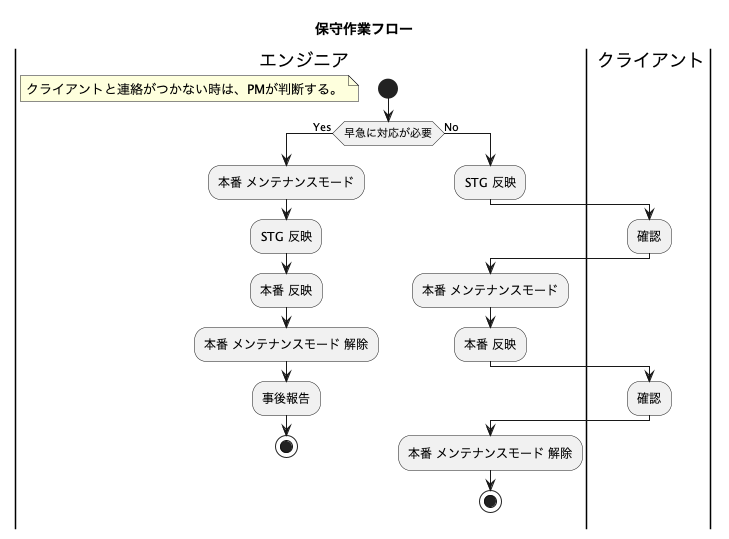

The diagram above was rendered by PlantUML. Its source (embedded in the PNG):
@startuml work_flow_hotfix
title 保守作業フロー
|engineer| エンジニア
|client| クライアント

|engineer|
start
floating note: クライアントと連絡がつかない時は、PMが判断する。
if (早急に対応が必要) is (Yes) then
    :本番 メンテナンスモード;
    :STG 反映;
    :本番 反映;
    :本番 メンテナンスモード 解除;
    :事後報告;
stop
else (No)
    |engineer|
    :STG 反映;
    |client|
    :確認;
    |engineer|
    :本番 メンテナンスモード;
    :本番 反映;
    |client|
    :確認;
    |engineer|
    :本番 メンテナンスモード 解除;
stop
endif
@enduml